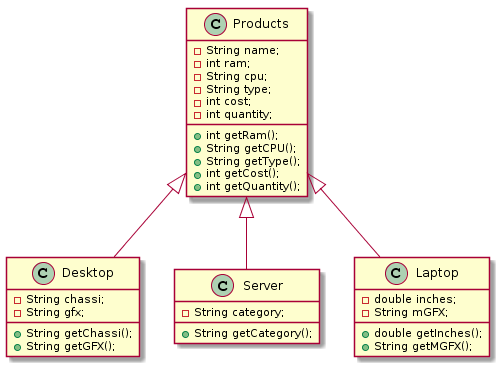

The diagram above was rendered by PlantUML. Its source (embedded in the PNG):
@startuml
Class Products{
 - String name;
 - int ram;
 - String cpu;
 - String type;
 - int cost;
 - int quantity;
 
 + int getRam();
 + String getCPU();
 + String getType();
 + int getCost();
 + int getQuantity();
}
Class Desktop{
 - String chassi;
 - String gfx;
 
 + String getChassi();
 + String getGFX();

}
Class Server{
 - String category;
 + String getCategory();
}
Class Laptop{
  - double inches;
  - String mGFX;
  
  + double getInches();
  + String getMGFX();

}

Products <|-- Desktop
Products <|-- Server
Products <|-- Laptop
@enduml